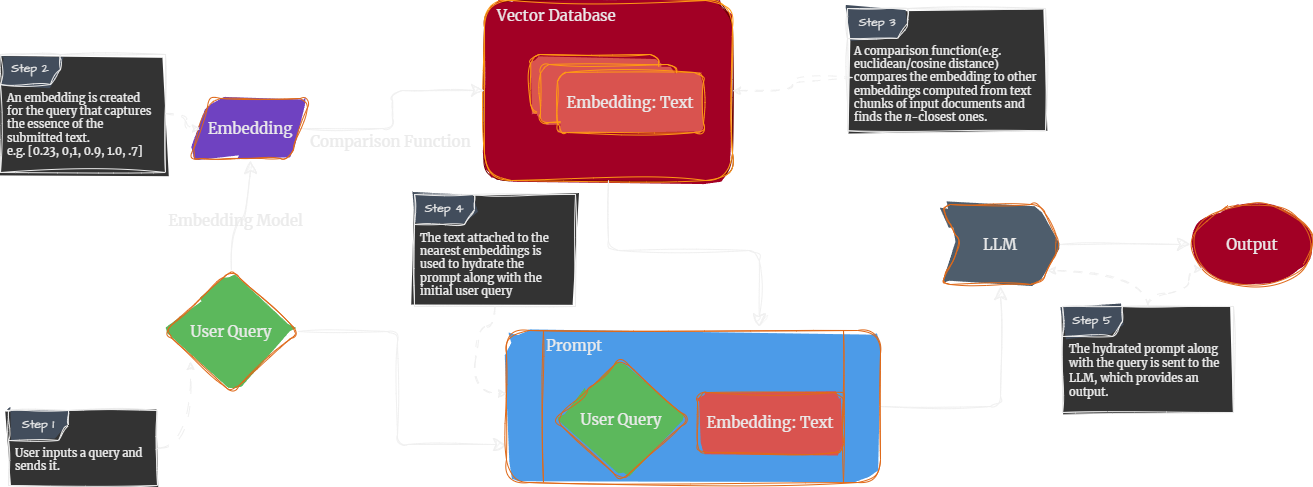

The diagram above was exported from draw.io. Its source (the exported page's mxGraphModel, read from the mxfile embedded in the PNG):
<mxGraphModel dx="1483" dy="983" grid="0" gridSize="10" guides="1" tooltips="1" connect="1" arrows="1" fold="1" page="1" pageScale="1" pageWidth="1500" pageHeight="1500" background="#0f2537" math="0" shadow="0">
  <root>
    <mxCell id="0" />
    <mxCell id="1" parent="0" />
    <mxCell id="uBdGJkzUzTjKpPDkVVzx-11" style="edgeStyle=orthogonalEdgeStyle;rounded=1;hachureGap=4;orthogonalLoop=1;jettySize=auto;html=1;fontFamily=Merriweather;fontSource=https%3A%2F%2Ffonts.googleapis.com%2Fcss%3Ffamily%3DArchitects%2BDaughter;fontSize=15;fontColor=default;labelBackgroundColor=none;curved=1;targetPerimeterSpacing=2;endSize=11;sketch=1;curveFitting=1;jiggle=2;" edge="1" parent="1" source="f5ltttn-M1VCsOV-bWy9-5" target="uBdGJkzUzTjKpPDkVVzx-10">
      <mxGeometry relative="1" as="geometry" />
    </mxCell>
    <mxCell id="uBdGJkzUzTjKpPDkVVzx-12" value="Embedding Model" style="edgeLabel;html=1;align=center;verticalAlign=middle;resizable=0;points=[];rounded=1;fontFamily=Merriweather;fontSize=15;labelBackgroundColor=none;fontColor=#ebebeb;sketch=1;curveFitting=1;jiggle=2;" vertex="1" connectable="0" parent="uBdGJkzUzTjKpPDkVVzx-11">
      <mxGeometry x="-0.1556" y="-1" relative="1" as="geometry">
        <mxPoint as="offset" />
      </mxGeometry>
    </mxCell>
    <mxCell id="uBdGJkzUzTjKpPDkVVzx-19" style="edgeStyle=orthogonalEdgeStyle;rounded=1;hachureGap=4;orthogonalLoop=1;jettySize=auto;html=1;entryX=0;entryY=0.75;entryDx=0;entryDy=0;fontFamily=Merriweather;fontSource=https%3A%2F%2Ffonts.googleapis.com%2Fcss%3Ffamily%3DArchitects%2BDaughter;fontSize=15;fontColor=default;labelBackgroundColor=none;targetPerimeterSpacing=2;endSize=11;sketch=1;curveFitting=1;jiggle=2;" edge="1" parent="1" source="f5ltttn-M1VCsOV-bWy9-5" target="uBdGJkzUzTjKpPDkVVzx-13">
      <mxGeometry relative="1" as="geometry" />
    </mxCell>
    <mxCell id="f5ltttn-M1VCsOV-bWy9-5" value="&lt;font face=&quot;Merriweather&quot;&gt;User Query&lt;/font&gt;" style="rhombus;whiteSpace=wrap;html=1;fontFamily=Merriweather;fontSize=15;labelBackgroundColor=none;rounded=1;fillStyle=solid;fillColor=#5cb85c;fontColor=#ebebeb;strokeColor=#DF6919;sketch=1;curveFitting=1;jiggle=2;" parent="1" vertex="1">
      <mxGeometry x="191" y="554" width="134" height="122" as="geometry" />
    </mxCell>
    <mxCell id="uBdGJkzUzTjKpPDkVVzx-9" value="" style="group;textShadow=0;labelBackgroundColor=none;fillColor=#a20025;fontColor=#ebebeb;strokeColor=#6F0000;fillStyle=solid;glass=0;rounded=1;sketch=1;curveFitting=1;jiggle=2;" vertex="1" connectable="0" parent="1">
      <mxGeometry x="511" y="284" width="248" height="180" as="geometry" />
    </mxCell>
    <mxCell id="uBdGJkzUzTjKpPDkVVzx-4" value="&lt;font color=&quot;#ebebeb&quot;&gt;&amp;nbsp; &amp;nbsp;Vector Database&lt;/font&gt;" style="rounded=1;whiteSpace=wrap;html=1;align=left;verticalAlign=top;fontFamily=Merriweather;fontSize=15;labelBackgroundColor=none;fillStyle=solid;fillColor=#a20025;textShadow=0;strokeColor=#FF9913;fontColor=#ffffff;sketch=1;curveFitting=1;jiggle=2;" vertex="1" parent="uBdGJkzUzTjKpPDkVVzx-9">
      <mxGeometry width="248" height="180" as="geometry" />
    </mxCell>
    <mxCell id="uBdGJkzUzTjKpPDkVVzx-5" value="" style="rounded=1;whiteSpace=wrap;html=1;align=center;verticalAlign=middle;fontFamily=Merriweather;fontSize=15;labelBackgroundColor=none;fillColor=#d9534f;fillStyle=solid;textShadow=0;strokeColor=#FF9913;sketch=1;curveFitting=1;jiggle=2;" vertex="1" parent="uBdGJkzUzTjKpPDkVVzx-9">
      <mxGeometry x="46" y="54" width="128" height="58" as="geometry" />
    </mxCell>
    <mxCell id="uBdGJkzUzTjKpPDkVVzx-6" value="" style="rounded=1;whiteSpace=wrap;html=1;align=center;verticalAlign=middle;fontFamily=Merriweather;fontSize=15;labelBackgroundColor=none;fillColor=#d9534f;fillStyle=solid;textShadow=0;strokeColor=#FF9913;sketch=1;curveFitting=1;jiggle=2;" vertex="1" parent="uBdGJkzUzTjKpPDkVVzx-9">
      <mxGeometry x="56" y="64" width="136" height="58" as="geometry" />
    </mxCell>
    <mxCell id="uBdGJkzUzTjKpPDkVVzx-7" value="&lt;span style=&quot;&quot;&gt;Embedding: Text&lt;/span&gt;" style="rounded=1;whiteSpace=wrap;html=1;align=center;verticalAlign=middle;fontFamily=Merriweather;fontSize=15;labelBackgroundColor=none;textShadow=0;fillColor=#d9534f;fillStyle=solid;strokeColor=#FF9913;fontColor=#ebebeb;sketch=1;curveFitting=1;jiggle=2;" vertex="1" parent="uBdGJkzUzTjKpPDkVVzx-9">
      <mxGeometry x="73" y="72" width="146" height="60" as="geometry" />
    </mxCell>
    <mxCell id="uBdGJkzUzTjKpPDkVVzx-16" style="edgeStyle=orthogonalEdgeStyle;rounded=1;hachureGap=4;orthogonalLoop=1;jettySize=auto;html=1;entryX=0;entryY=0.5;entryDx=0;entryDy=0;fontFamily=Merriweather;fontSource=https%3A%2F%2Ffonts.googleapis.com%2Fcss%3Ffamily%3DArchitects%2BDaughter;fontSize=15;fontColor=default;labelBackgroundColor=none;targetPerimeterSpacing=2;endSize=11;sketch=1;curveFitting=1;jiggle=2;" edge="1" parent="1" source="uBdGJkzUzTjKpPDkVVzx-10" target="uBdGJkzUzTjKpPDkVVzx-4">
      <mxGeometry relative="1" as="geometry" />
    </mxCell>
    <mxCell id="uBdGJkzUzTjKpPDkVVzx-17" value="Comparison Function" style="edgeLabel;html=1;align=center;verticalAlign=middle;resizable=0;points=[];rounded=1;fontFamily=Merriweather;fontSize=15;labelBackgroundColor=none;fontColor=#ebebeb;sketch=1;curveFitting=1;jiggle=2;" vertex="1" connectable="0" parent="uBdGJkzUzTjKpPDkVVzx-16">
      <mxGeometry x="-0.1883" relative="1" as="geometry">
        <mxPoint y="13" as="offset" />
      </mxGeometry>
    </mxCell>
    <mxCell id="uBdGJkzUzTjKpPDkVVzx-10" value="Embedding" style="shape=parallelogram;perimeter=parallelogramPerimeter;whiteSpace=wrap;html=1;fixedSize=1;rounded=1;align=center;verticalAlign=middle;fontFamily=Merriweather;fontSize=15;labelBackgroundColor=none;fillStyle=solid;fillColor=#6f42c1;fontColor=#ebebeb;strokeColor=#DF6919;sketch=1;curveFitting=1;jiggle=2;" vertex="1" parent="1">
      <mxGeometry x="217" y="382" width="120" height="60" as="geometry" />
    </mxCell>
    <mxCell id="uBdGJkzUzTjKpPDkVVzx-24" style="edgeStyle=orthogonalEdgeStyle;rounded=1;hachureGap=4;orthogonalLoop=1;jettySize=auto;html=1;fontFamily=Merriweather;fontSource=https%3A%2F%2Ffonts.googleapis.com%2Fcss%3Ffamily%3DArchitects%2BDaughter;fontSize=15;fontColor=default;labelBackgroundColor=none;targetPerimeterSpacing=2;endSize=11;sketch=1;curveFitting=1;jiggle=2;" edge="1" parent="1" source="uBdGJkzUzTjKpPDkVVzx-13" target="uBdGJkzUzTjKpPDkVVzx-22">
      <mxGeometry relative="1" as="geometry" />
    </mxCell>
    <mxCell id="uBdGJkzUzTjKpPDkVVzx-13" value="Prompt" style="shape=process;whiteSpace=wrap;html=1;backgroundOutline=1;rounded=1;align=left;verticalAlign=top;fontFamily=Merriweather;fontSize=15;labelBackgroundColor=none;fillStyle=solid;fillColor=#4C9BE8;strokeColor=#df6919;gradientColor=none;fontColor=#ebebeb;sketch=1;curveFitting=1;jiggle=2;" vertex="1" parent="1">
      <mxGeometry x="533" y="614" width="374" height="152" as="geometry" />
    </mxCell>
    <mxCell id="uBdGJkzUzTjKpPDkVVzx-15" value="&lt;span style=&quot;&quot;&gt;Embedding: Text&lt;/span&gt;" style="rounded=1;whiteSpace=wrap;html=1;align=center;verticalAlign=middle;fontFamily=Merriweather;fontSize=15;labelBackgroundColor=none;textShadow=0;fillStyle=solid;fillColor=#d9534f;strokeColor=#DF6919;fontColor=#ebebeb;sketch=1;curveFitting=1;jiggle=2;" vertex="1" parent="1">
      <mxGeometry x="724" y="676" width="146" height="60" as="geometry" />
    </mxCell>
    <mxCell id="uBdGJkzUzTjKpPDkVVzx-18" style="edgeStyle=orthogonalEdgeStyle;rounded=1;hachureGap=4;orthogonalLoop=1;jettySize=auto;html=1;entryX=0.676;entryY=-0.025;entryDx=0;entryDy=0;entryPerimeter=0;fontFamily=Merriweather;fontSource=https%3A%2F%2Ffonts.googleapis.com%2Fcss%3Ffamily%3DArchitects%2BDaughter;fontSize=15;fontColor=default;labelBackgroundColor=none;targetPerimeterSpacing=2;endSize=11;sketch=1;curveFitting=1;jiggle=2;" edge="1" parent="1" source="uBdGJkzUzTjKpPDkVVzx-4" target="uBdGJkzUzTjKpPDkVVzx-13">
      <mxGeometry relative="1" as="geometry" />
    </mxCell>
    <mxCell id="uBdGJkzUzTjKpPDkVVzx-21" value="&lt;font face=&quot;Merriweather&quot;&gt;User Query&lt;/font&gt;" style="rhombus;whiteSpace=wrap;html=1;fontFamily=Merriweather;fontSize=15;labelBackgroundColor=none;rounded=1;fillStyle=solid;fillColor=#5cb85c;strokeColor=#DF6919;fontColor=#ebebeb;sketch=1;curveFitting=1;jiggle=2;" vertex="1" parent="1">
      <mxGeometry x="581" y="642" width="134" height="122" as="geometry" />
    </mxCell>
    <mxCell id="uBdGJkzUzTjKpPDkVVzx-25" style="edgeStyle=orthogonalEdgeStyle;rounded=1;hachureGap=4;orthogonalLoop=1;jettySize=auto;html=1;fontFamily=Merriweather;fontSource=https%3A%2F%2Ffonts.googleapis.com%2Fcss%3Ffamily%3DArchitects%2BDaughter;fontSize=15;fontColor=default;labelBackgroundColor=none;targetPerimeterSpacing=2;endSize=11;sketch=1;curveFitting=1;jiggle=2;" edge="1" parent="1" source="uBdGJkzUzTjKpPDkVVzx-22" target="uBdGJkzUzTjKpPDkVVzx-23">
      <mxGeometry relative="1" as="geometry" />
    </mxCell>
    <mxCell id="uBdGJkzUzTjKpPDkVVzx-22" value="LLM" style="shape=step;perimeter=stepPerimeter;whiteSpace=wrap;html=1;fixedSize=1;rounded=1;align=center;verticalAlign=middle;fontFamily=Merriweather;fontSize=15;labelBackgroundColor=none;fillStyle=solid;fillColor=#4e5d6c;gradientColor=none;strokeColor=#df6919;fontColor=#ebebeb;sketch=1;curveFitting=1;jiggle=2;" vertex="1" parent="1">
      <mxGeometry x="967" y="488" width="120" height="80" as="geometry" />
    </mxCell>
    <mxCell id="uBdGJkzUzTjKpPDkVVzx-23" value="&lt;font&gt;Output&lt;/font&gt;" style="ellipse;whiteSpace=wrap;html=1;rounded=1;align=center;verticalAlign=middle;fontFamily=Merriweather;fontSize=15;labelBackgroundColor=none;fillStyle=solid;fillColor=#a20025;strokeColor=#DF6919;fontColor=#ebebeb;sketch=1;curveFitting=1;jiggle=2;" vertex="1" parent="1">
      <mxGeometry x="1219" y="488" width="120" height="80" as="geometry" />
    </mxCell>
    <mxCell id="uBdGJkzUzTjKpPDkVVzx-31" value="" style="group;fontFamily=Merriweather;sketch=1;curveFitting=1;jiggle=2;" vertex="1" connectable="0" parent="1">
      <mxGeometry x="35" y="694" width="164" height="75" as="geometry" />
    </mxCell>
    <mxCell id="uBdGJkzUzTjKpPDkVVzx-28" value="Step 1" style="shape=umlFrame;whiteSpace=wrap;html=1;pointerEvents=0;hachureGap=4;fontFamily=Architects Daughter;fontSource=https%3A%2F%2Ffonts.googleapis.com%2Fcss%3Ffamily%3DArchitects%2BDaughter;fillStyle=solid;fillColor=#424D5C;swimlaneFillColor=#333333;fontColor=#ebebeb;strokeColor=#ebebeb;sketch=1;curveFitting=1;jiggle=2;" vertex="1" parent="uBdGJkzUzTjKpPDkVVzx-31">
      <mxGeometry width="149" height="75" as="geometry" />
    </mxCell>
    <mxCell id="uBdGJkzUzTjKpPDkVVzx-30" value="User inputs a query and sends it." style="text;html=1;align=left;verticalAlign=top;whiteSpace=wrap;rounded=0;fontFamily=Merriweather;fontSize=11;sketch=1;curveFitting=1;jiggle=2;" vertex="1" parent="uBdGJkzUzTjKpPDkVVzx-31">
      <mxGeometry x="5" y="29.785714285714285" width="153" height="44.642857142857146" as="geometry" />
    </mxCell>
    <mxCell id="uBdGJkzUzTjKpPDkVVzx-32" style="edgeStyle=orthogonalEdgeStyle;rounded=0;hachureGap=4;orthogonalLoop=1;jettySize=auto;html=1;entryX=0.194;entryY=0.746;entryDx=0;entryDy=0;entryPerimeter=0;fontFamily=Architects Daughter;fontSource=https%3A%2F%2Ffonts.googleapis.com%2Fcss%3Ffamily%3DArchitects%2BDaughter;curved=1;dashed=1;dashPattern=12 12;strokeWidth=1;sketch=1;curveFitting=1;jiggle=2;" edge="1" parent="1" source="uBdGJkzUzTjKpPDkVVzx-28" target="f5ltttn-M1VCsOV-bWy9-5">
      <mxGeometry relative="1" as="geometry" />
    </mxCell>
    <mxCell id="uBdGJkzUzTjKpPDkVVzx-33" value="" style="group;fontSize=11;sketch=1;curveFitting=1;jiggle=2;" vertex="1" connectable="0" parent="1">
      <mxGeometry x="27" y="338" width="165" height="118" as="geometry" />
    </mxCell>
    <mxCell id="uBdGJkzUzTjKpPDkVVzx-34" value="Step 2" style="shape=umlFrame;whiteSpace=wrap;html=1;pointerEvents=0;hachureGap=4;fontFamily=Architects Daughter;fontSource=https%3A%2F%2Ffonts.googleapis.com%2Fcss%3Ffamily%3DArchitects%2BDaughter;fillStyle=solid;fillColor=#424D5C;swimlaneFillColor=#333333;fontColor=#ebebeb;strokeColor=#ebebeb;sketch=1;curveFitting=1;jiggle=2;" vertex="1" parent="uBdGJkzUzTjKpPDkVVzx-33">
      <mxGeometry width="165" height="118" as="geometry" />
    </mxCell>
    <mxCell id="uBdGJkzUzTjKpPDkVVzx-35" value="An embedding is created for the query that captures the essence of the submitted text.&lt;div style=&quot;font-size: 11px;&quot;&gt;e.g. [0.23, 0,1, 0.9, 1.0, .7]&lt;/div&gt;" style="text;html=1;align=left;verticalAlign=top;whiteSpace=wrap;rounded=0;fontFamily=Merriweather;fontSize=11;sketch=1;curveFitting=1;jiggle=2;" vertex="1" parent="uBdGJkzUzTjKpPDkVVzx-33">
      <mxGeometry x="5" y="31.07" width="152" height="76.93" as="geometry" />
    </mxCell>
    <mxCell id="uBdGJkzUzTjKpPDkVVzx-36" style="edgeStyle=orthogonalEdgeStyle;rounded=0;hachureGap=4;orthogonalLoop=1;jettySize=auto;html=1;fontFamily=Architects Daughter;fontSource=https%3A%2F%2Ffonts.googleapis.com%2Fcss%3Ffamily%3DArchitects%2BDaughter;curved=1;dashed=1;dashPattern=8 8;sketch=1;curveFitting=1;jiggle=2;" edge="1" parent="1" source="uBdGJkzUzTjKpPDkVVzx-34" target="uBdGJkzUzTjKpPDkVVzx-10">
      <mxGeometry relative="1" as="geometry" />
    </mxCell>
    <mxCell id="uBdGJkzUzTjKpPDkVVzx-37" value="" style="group;sketch=1;curveFitting=1;jiggle=2;" vertex="1" connectable="0" parent="1">
      <mxGeometry x="874" y="292" width="206" height="123" as="geometry" />
    </mxCell>
    <mxCell id="uBdGJkzUzTjKpPDkVVzx-38" value="Step 3" style="shape=umlFrame;whiteSpace=wrap;html=1;pointerEvents=0;hachureGap=4;fontFamily=Architects Daughter;fontSource=https%3A%2F%2Ffonts.googleapis.com%2Fcss%3Ffamily%3DArchitects%2BDaughter;fillStyle=solid;fillColor=#424D5C;swimlaneFillColor=#333333;fontColor=#ebebeb;strokeColor=#ebebeb;sketch=1;curveFitting=1;jiggle=2;" vertex="1" parent="uBdGJkzUzTjKpPDkVVzx-37">
      <mxGeometry width="198" height="122.27647058823528" as="geometry" />
    </mxCell>
    <mxCell id="uBdGJkzUzTjKpPDkVVzx-39" value="A comparison function(e.g. euclidean/cosine distance) compares the embedding to other embeddings computed from text chunks of input documents and finds the &lt;i style=&quot;font-size: 11px;&quot;&gt;n&lt;/i&gt;-closest ones." style="text;html=1;align=left;verticalAlign=top;whiteSpace=wrap;rounded=0;fontFamily=Merriweather;fontSize=11;sketch=1;curveFitting=1;jiggle=2;" vertex="1" parent="uBdGJkzUzTjKpPDkVVzx-37">
      <mxGeometry x="5" y="30.135135746606334" width="193" height="77.8247928994083" as="geometry" />
    </mxCell>
    <mxCell id="uBdGJkzUzTjKpPDkVVzx-40" style="edgeStyle=orthogonalEdgeStyle;rounded=0;hachureGap=4;orthogonalLoop=1;jettySize=auto;html=1;fontFamily=Architects Daughter;fontSource=https%3A%2F%2Ffonts.googleapis.com%2Fcss%3Ffamily%3DArchitects%2BDaughter;curved=1;dashed=1;dashPattern=8 8;sketch=1;curveFitting=1;jiggle=2;" edge="1" parent="1" source="uBdGJkzUzTjKpPDkVVzx-39" target="uBdGJkzUzTjKpPDkVVzx-4">
      <mxGeometry relative="1" as="geometry" />
    </mxCell>
    <mxCell id="uBdGJkzUzTjKpPDkVVzx-41" value="" style="group;sketch=1;curveFitting=1;jiggle=2;" vertex="1" connectable="0" parent="1">
      <mxGeometry x="441" y="478" width="172" height="117" as="geometry" />
    </mxCell>
    <mxCell id="uBdGJkzUzTjKpPDkVVzx-42" value="Step 4" style="shape=umlFrame;whiteSpace=wrap;html=1;pointerEvents=0;hachureGap=4;fontFamily=Architects Daughter;fontSource=https%3A%2F%2Ffonts.googleapis.com%2Fcss%3Ffamily%3DArchitects%2BDaughter;fillStyle=solid;fillColor=#424D5C;swimlaneFillColor=#333333;fontColor=#ebebeb;strokeColor=#ebebeb;sketch=1;curveFitting=1;jiggle=2;" vertex="1" parent="uBdGJkzUzTjKpPDkVVzx-41">
      <mxGeometry width="161" height="112" as="geometry" />
    </mxCell>
    <mxCell id="uBdGJkzUzTjKpPDkVVzx-43" value="The text attached to the nearest embeddings is used to hydrate the prompt along with the initial user query" style="text;html=1;align=left;verticalAlign=top;whiteSpace=wrap;rounded=0;fontFamily=Merriweather;fontSize=11;sketch=1;curveFitting=1;jiggle=2;" vertex="1" parent="uBdGJkzUzTjKpPDkVVzx-41">
      <mxGeometry x="4.17" y="30.81" width="147.83" height="62.8" as="geometry" />
    </mxCell>
    <mxCell id="uBdGJkzUzTjKpPDkVVzx-44" style="edgeStyle=orthogonalEdgeStyle;rounded=0;hachureGap=4;orthogonalLoop=1;jettySize=auto;html=1;fontFamily=Architects Daughter;fontSource=https%3A%2F%2Ffonts.googleapis.com%2Fcss%3Ffamily%3DArchitects%2BDaughter;curved=1;dashed=1;dashPattern=8 8;sketch=1;curveFitting=1;jiggle=2;" edge="1" parent="1" source="uBdGJkzUzTjKpPDkVVzx-42" target="uBdGJkzUzTjKpPDkVVzx-13">
      <mxGeometry relative="1" as="geometry">
        <Array as="points">
          <mxPoint x="522" y="610" />
          <mxPoint x="502" y="610" />
          <mxPoint x="502" y="677" />
        </Array>
      </mxGeometry>
    </mxCell>
    <mxCell id="uBdGJkzUzTjKpPDkVVzx-46" value="" style="group;sketch=1;curveFitting=1;jiggle=2;" vertex="1" connectable="0" parent="1">
      <mxGeometry x="1089" y="590" width="206" height="136" as="geometry" />
    </mxCell>
    <mxCell id="uBdGJkzUzTjKpPDkVVzx-47" value="Step 5" style="shape=umlFrame;whiteSpace=wrap;html=1;pointerEvents=0;hachureGap=4;fontFamily=Architects Daughter;fontSource=https%3A%2F%2Ffonts.googleapis.com%2Fcss%3Ffamily%3DArchitects%2BDaughter;fillStyle=solid;fillColor=#424D5C;swimlaneFillColor=#333333;fontColor=#ebebeb;strokeColor=#ebebeb;sketch=1;curveFitting=1;jiggle=2;" vertex="1" parent="uBdGJkzUzTjKpPDkVVzx-46">
      <mxGeometry width="171" height="106" as="geometry" />
    </mxCell>
    <mxCell id="uBdGJkzUzTjKpPDkVVzx-48" value="&lt;font style=&quot;font-size: 11px;&quot; face=&quot;Merriweather&quot;&gt;The hydrated prompt along with the query is sent to the LLM, which provides an output.&lt;/font&gt;" style="text;html=1;align=left;verticalAlign=top;whiteSpace=wrap;rounded=0;fontFamily=Architects Daughter;fontSource=https%3A%2F%2Ffonts.googleapis.com%2Fcss%3Ffamily%3DArchitects%2BDaughter;sketch=1;curveFitting=1;jiggle=2;" vertex="1" parent="uBdGJkzUzTjKpPDkVVzx-46">
      <mxGeometry x="5" y="30" width="158" height="86.05" as="geometry" />
    </mxCell>
    <mxCell id="uBdGJkzUzTjKpPDkVVzx-49" style="edgeStyle=orthogonalEdgeStyle;rounded=0;hachureGap=4;orthogonalLoop=1;jettySize=auto;html=1;fontFamily=Architects Daughter;fontSource=https%3A%2F%2Ffonts.googleapis.com%2Fcss%3Ffamily%3DArchitects%2BDaughter;curved=1;dashed=1;dashPattern=8 8;sketch=1;curveFitting=1;jiggle=2;" edge="1" parent="1" source="uBdGJkzUzTjKpPDkVVzx-47" target="uBdGJkzUzTjKpPDkVVzx-22">
      <mxGeometry relative="1" as="geometry">
        <Array as="points">
          <mxPoint x="1174" y="554" />
        </Array>
      </mxGeometry>
    </mxCell>
    <mxCell id="uBdGJkzUzTjKpPDkVVzx-50" style="edgeStyle=orthogonalEdgeStyle;rounded=0;hachureGap=4;orthogonalLoop=1;jettySize=auto;html=1;fontFamily=Architects Daughter;fontSource=https%3A%2F%2Ffonts.googleapis.com%2Fcss%3Ffamily%3DArchitects%2BDaughter;curved=1;dashed=1;dashPattern=8 8;entryX=0.084;entryY=0.806;entryDx=0;entryDy=0;entryPerimeter=0;sketch=1;curveFitting=1;jiggle=2;" edge="1" parent="1" source="uBdGJkzUzTjKpPDkVVzx-47" target="uBdGJkzUzTjKpPDkVVzx-23">
      <mxGeometry relative="1" as="geometry">
        <mxPoint x="1285" y="571" as="targetPoint" />
        <Array as="points">
          <mxPoint x="1175" y="577" />
          <mxPoint x="1215" y="577" />
          <mxPoint x="1215" y="553" />
        </Array>
      </mxGeometry>
    </mxCell>
  </root>
</mxGraphModel>